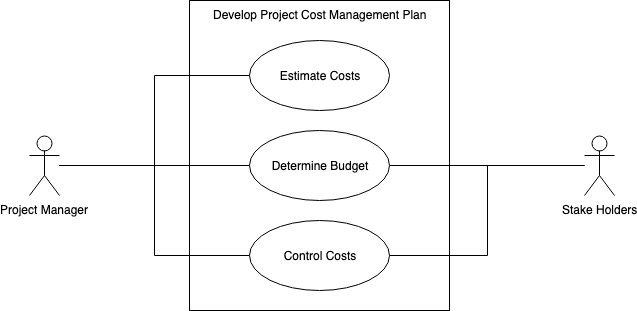

The diagram above was exported from draw.io. Its source (the exported page's mxGraphModel, read from the mxfile embedded in the PNG):
<mxGraphModel dx="758" dy="408" grid="1" gridSize="10" guides="1" tooltips="1" connect="1" arrows="1" fold="1" page="1" pageScale="1" pageWidth="850" pageHeight="1100" math="0" shadow="0">
  <root>
    <mxCell id="0" />
    <mxCell id="1" parent="0" />
    <mxCell id="dv9dOyJwXpxlyl9FAUAd-1" value="&lt;span lang=&quot;EN-US&quot;&gt;Develop Project Cost Management Plan&lt;/span&gt;" style="html=1;verticalAlign=top;" vertex="1" parent="1">
      <mxGeometry x="200" y="40" width="260" height="310" as="geometry" />
    </mxCell>
    <mxCell id="dv9dOyJwXpxlyl9FAUAd-2" value="&lt;span lang=&quot;EN-US&quot;&gt;Estimate Costs &lt;/span&gt;" style="ellipse;whiteSpace=wrap;html=1;" vertex="1" parent="1">
      <mxGeometry x="260" y="80" width="140" height="70" as="geometry" />
    </mxCell>
    <mxCell id="dv9dOyJwXpxlyl9FAUAd-4" value="&lt;span lang=&quot;EN-US&quot;&gt;Determine Budget &lt;/span&gt;" style="ellipse;whiteSpace=wrap;html=1;" vertex="1" parent="1">
      <mxGeometry x="260" y="170" width="140" height="70" as="geometry" />
    </mxCell>
    <mxCell id="dv9dOyJwXpxlyl9FAUAd-5" value="&lt;span lang=&quot;EN-US&quot;&gt;Control Costs &lt;/span&gt;" style="ellipse;whiteSpace=wrap;html=1;" vertex="1" parent="1">
      <mxGeometry x="260" y="260" width="140" height="70" as="geometry" />
    </mxCell>
    <mxCell id="dv9dOyJwXpxlyl9FAUAd-10" style="edgeStyle=orthogonalEdgeStyle;rounded=0;orthogonalLoop=1;jettySize=auto;html=1;entryX=0;entryY=0.5;entryDx=0;entryDy=0;endArrow=none;endFill=0;" edge="1" parent="1" source="dv9dOyJwXpxlyl9FAUAd-9" target="dv9dOyJwXpxlyl9FAUAd-2">
      <mxGeometry relative="1" as="geometry" />
    </mxCell>
    <mxCell id="dv9dOyJwXpxlyl9FAUAd-11" style="edgeStyle=orthogonalEdgeStyle;rounded=0;orthogonalLoop=1;jettySize=auto;html=1;entryX=0;entryY=0.5;entryDx=0;entryDy=0;endArrow=none;endFill=0;" edge="1" parent="1" source="dv9dOyJwXpxlyl9FAUAd-9" target="dv9dOyJwXpxlyl9FAUAd-4">
      <mxGeometry relative="1" as="geometry" />
    </mxCell>
    <mxCell id="dv9dOyJwXpxlyl9FAUAd-21" style="edgeStyle=orthogonalEdgeStyle;rounded=0;orthogonalLoop=1;jettySize=auto;html=1;entryX=0;entryY=0.5;entryDx=0;entryDy=0;endArrow=none;endFill=0;" edge="1" parent="1" source="dv9dOyJwXpxlyl9FAUAd-9" target="dv9dOyJwXpxlyl9FAUAd-5">
      <mxGeometry relative="1" as="geometry" />
    </mxCell>
    <mxCell id="dv9dOyJwXpxlyl9FAUAd-9" value="Project Manager" style="shape=umlActor;verticalLabelPosition=bottom;labelBackgroundColor=#ffffff;verticalAlign=top;html=1;" vertex="1" parent="1">
      <mxGeometry x="40" y="175" width="30" height="60" as="geometry" />
    </mxCell>
    <mxCell id="dv9dOyJwXpxlyl9FAUAd-25" style="edgeStyle=orthogonalEdgeStyle;rounded=0;orthogonalLoop=1;jettySize=auto;html=1;endArrow=none;endFill=0;" edge="1" parent="1" source="dv9dOyJwXpxlyl9FAUAd-17" target="dv9dOyJwXpxlyl9FAUAd-4">
      <mxGeometry relative="1" as="geometry" />
    </mxCell>
    <mxCell id="dv9dOyJwXpxlyl9FAUAd-26" style="edgeStyle=orthogonalEdgeStyle;rounded=0;orthogonalLoop=1;jettySize=auto;html=1;entryX=1;entryY=0.5;entryDx=0;entryDy=0;endArrow=none;endFill=0;" edge="1" parent="1" source="dv9dOyJwXpxlyl9FAUAd-17" target="dv9dOyJwXpxlyl9FAUAd-5">
      <mxGeometry relative="1" as="geometry" />
    </mxCell>
    <mxCell id="dv9dOyJwXpxlyl9FAUAd-17" value="Stake Holders" style="shape=umlActor;verticalLabelPosition=bottom;labelBackgroundColor=#ffffff;verticalAlign=top;html=1;" vertex="1" parent="1">
      <mxGeometry x="595" y="175" width="30" height="60" as="geometry" />
    </mxCell>
  </root>
</mxGraphModel>